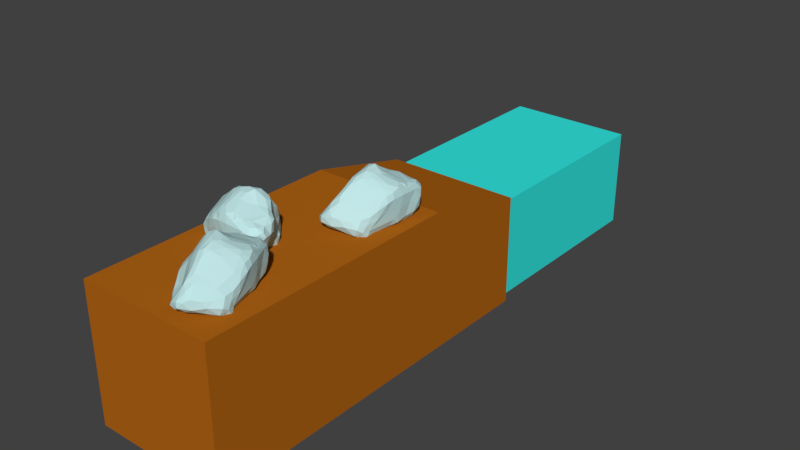 # Source: erojonezmodel.blend  (saved by Blender 2.79.0; exported with 4.5.12 LTS)
import bpy
from mathutils import Matrix  # noqa: F401  (used for matrix-valued properties, if any)

bpy.ops.wm.read_factory_settings(use_empty=True)
scene = bpy.context.scene
scene.name = 'Scene'

# ---- collections
col_collection_1 = bpy.data.collections.new('Collection 1'); scene.collection.children.link(col_collection_1)

# ---- images (referenced by path relative to the original .blend; pixels are not part of the script)
import os
ASSET_DIR = os.environ.get("B2B_ASSET_DIR", "")  # directory of the original .blend (textures are referenced by path, not embedded)
HERE = os.path.dirname(os.path.abspath(__file__))  # packed textures are extracted next to this script under _unpacked/

def load_image(name, relpath, width, height, colorspace="sRGB"):
    """Load a texture the original file referenced (path relative to the .blend, or extracted next to this script)."""
    p = next((c for c in (os.path.join(HERE, relpath), os.path.join(ASSET_DIR, relpath)) if relpath and os.path.exists(c)), "")
    if p:
        img = bpy.data.images.load(p, check_existing=True)
        img.name = name
    else:  # same state as the original file: an image datablock whose file is absent (Cycles renders it pink)
        img = bpy.data.images.new(name, width, height)
        img.source = "FILE"
        img.filepath = "//" + (relpath or name)
    img.colorspace_settings.name = colorspace
    return img
img_untitled = load_image('Untitled', '', 1024, 1024, 'sRGB')

# ---- materials (node trees are filled in below, after node groups)
mat_material_001 = bpy.data.materials.new('Material.001')
mat_material_001.alpha_threshold = 0.0
mat_material_001.diffuse_color = (0.03409, 0.8, 0.7545, 1.0)
mat_material_001.roughness = 0.5
mat_material_001.line_color = (0.0, 0.0, 0.0, 1.0)
mat_material_003 = bpy.data.materials.new('Material.003')
mat_material_003.alpha_threshold = 0.0
mat_material_003.roughness = 0.5
mat_material_002 = bpy.data.materials.new('Material.002')
mat_material_002.alpha_threshold = 0.0
mat_material_002.roughness = 0.5

# ---- material node trees
mat_material_001.use_nodes = True; mat_material_001.node_tree.nodes.clear()
_N = mat_material_001.node_tree.nodes; _L = mat_material_001.node_tree.links
n0 = _N.new('ShaderNodeOutputMaterial'); n0.name = 'Material Output'; n0.location = (300, 300)
n1 = _N.new('ShaderNodeBsdfDiffuse'); n1.name = 'Diffuse BSDF'; n1.location = (10, 300)
n1.inputs[0].default_value = (0.03409, 0.8, 0.7545, 1.0)
n2 = _N.new('ShaderNodeTexImage'); n2.name = 'Image Texture'; n2.location = (52, 593)
n2.width = 140
n2.image = img_untitled
_L.new(n1.outputs[0], n0.inputs[0])
n0.is_active_output = True
mat_material_003.use_nodes = True; mat_material_003.node_tree.nodes.clear()
_N = mat_material_003.node_tree.nodes; _L = mat_material_003.node_tree.links
n0 = _N.new('ShaderNodeOutputMaterial'); n0.name = 'Material Output'; n0.location = (300, 300)
n1 = _N.new('ShaderNodeBsdfDiffuse'); n1.name = 'Diffuse BSDF'; n1.location = (10, 300)
n1.inputs[0].default_value = (0.4336, 0.128, 0.007995, 1.0)
_L.new(n1.outputs[0], n0.inputs[0])
n0.is_active_output = True
mat_material_002.use_nodes = True; mat_material_002.node_tree.nodes.clear()
_N = mat_material_002.node_tree.nodes; _L = mat_material_002.node_tree.links
n0 = _N.new('ShaderNodeOutputMaterial'); n0.name = 'Material Output'; n0.location = (300, 300)
n1 = _N.new('ShaderNodeBsdfDiffuse'); n1.name = 'Diffuse BSDF'; n1.location = (10, 300)
n1.inputs[0].default_value = (0.5319, 0.7908, 0.8, 1.0)
_L.new(n1.outputs[0], n0.inputs[0])
n0.is_active_output = True

# ---- world
world_world = bpy.data.worlds.new('World'); scene.world = world_world
world_world.color = (0.05088, 0.05088, 0.05088)
world_world.use_sun_shadow = False
world_world.sun_shadow_jitter_overblur = 0.0
world_world.cycles.sampling_method = 'MANUAL'

# ---- meshes
me_cube_002 = bpy.data.meshes.new('Cube.002')
me_cube_002.from_pydata([(-1.0, -1.0, -1.0), (-1.0, -1.0, 1.0), (-1.0, 1.0, -1.0), (-1.0, 1.0, 1.0), (1.0, -1.0, -1.0), (1.0, -1.0, 1.0), (1.0, 1.0, -1.0), (1.0, 1.0, 1.0)], [], [(0, 1, 3, 2), (2, 3, 7, 6), (6, 7, 5, 4), (4, 5, 1, 0), (2, 6, 4, 0), (7, 3, 1, 5)])
_uv = me_cube_002.uv_layers.new(name='UVMap')
_uv.uv.foreach_set('vector', [0.6667, 0.3333, 0.3333, 0.3333, 0.3333, 3.974e-08, 0.6667, 0.0, 0.3333, 0.6667, 3.974e-08, 0.6667, 0.0, 0.3333, 0.3333, 0.3333, 0.3333, 0.3333, 1.291e-07, 0.3333, 0.0, 8.941e-08, 0.3333, 0.0, 0.3333, 0.6667, 0.3333, 0.3333, 0.6667, 0.3333, 0.6667, 0.6667, 1.0, 0.3333, 0.6667, 0.3333, 0.6667, 2.98e-08, 1.0, 0.0, 0.3333, 0.6667, 0.3333, 1.0, 4.967e-08, 1.0, 0.0, 0.6667])
me_cube_002.materials.append(mat_material_001)
me_cube_002.use_remesh_preserve_volume = False
me_cube_002.use_remesh_preserve_attributes = False
me_cube_002.use_mirror_vertex_groups = False
me_cube_002.update()
me_cube_001 = bpy.data.meshes.new('Cube.001')
me_cube_001.from_pydata([(1.0, 1.0, -1.0), (1.0, -1.0, -1.0), (-1.0, -1.0, -1.0), (-1.0, 1.0, -1.0), (1.0, 1.0, 1.0), (1.0, -1.0, 1.0), (-1.0, -1.0, 1.0), (-1.0, 1.0, 1.0), (1.0, 1.839, -1.0), (-1.0, 1.839, -1.0), (1.0, 1.839, 0.6132), (-1.0, 1.839, 0.6132)], [], [(0, 1, 2, 3), (4, 7, 6, 5), (0, 4, 5, 1), (1, 5, 6, 2), (2, 6, 7, 3), (4, 0, 8, 10), (10, 8, 9, 11), (7, 4, 10, 11), (3, 7, 11, 9), (0, 3, 9, 8)])
me_cube_001.materials.append(mat_material_003)
me_cube_001.use_remesh_preserve_volume = False
me_cube_001.use_remesh_preserve_attributes = False
me_cube_001.use_mirror_vertex_groups = False
me_cube_001.update()
me_icosphere = bpy.data.meshes.new('Icosphere')
me_icosphere.from_pydata([(-0.05287, -0.08015, -0.3331), (-0.2794, -0.7254, -0.3736), (-0.3271, 0.9643, -0.4464), (0.7804, 0.6079, -0.3891), (0.2907, -0.6605, 0.4353), (0.5895, 0.6721, 0.797), (0.8779, 0.6019, 0.6523), (1.379, -0.1566, 0.2483), (0.8203, 0.01556, -0.3021), (1.169, -0.2428, -0.1079), (0.6377, 0.8357, -0.09776), (0.7421, 0.7298, -0.2956), (0.2244, 0.6213, 0.8802), (0.7114, 0.6606, 0.2634), (0.4903, -0.5282, 0.6436), (1.15, 0.05574, 0.6288), (1.474, 0.2979, 0.3242), (0.7863, -0.4534, 0.4964), (1.307, 0.3084, 0.5417), (0.8923, -0.3379, -0.1456), (0.6404, -0.4515, -0.2206), (-0.8627, -0.4201, 0.1255), (-0.5322, -0.2586, 0.4914), (0.0481, 0.1324, 1.014), (-0.5437, 0.915, -0.3104), (-0.01186, -0.5666, 0.5151), (0.02327, 0.9246, 0.3541), (0.4263, -0.3497, 0.794), (-1.021, -0.1018, -0.1827), (1.016, -0.1294, 0.656), (-0.06873, -0.5924, -0.3073), (0.4321, -0.01454, 0.9083), (-0.05454, -0.2282, 0.7817), (-0.4163, 0.8072, -0.435), (-0.7311, -0.2067, -0.2758), (1.245, 0.4995, 0.531), (0.2101, 0.04899, 0.984), (1.339, -0.04875, -0.1748), (-0.5293, 0.6875, -0.03376), (1.485, 0.1047, 0.4261), (-0.8803, 0.04529, 0.3956), (0.6591, 0.7186, 0.05223), (0.6525, 0.453, -0.3961), (1.201, 0.3154, -0.1489), (-0.5641, 0.5289, 0.04691), (0.2501, 0.0397, -0.3395), (-0.1776, 1.042, -0.3363), (-1.136, 0.08848, -0.1341), (-1.121, 0.2756, -0.09754), (-0.7455, 0.6904, -0.3081), (-0.5729, 0.1021, 0.6417), (-0.8431, 0.4125, -0.2848), (-0.3757, 0.02919, 0.8047), (-0.2594, 0.4738, 0.6509), (0.8153, 0.6061, -0.009281), (0.1645, 0.8968, -0.4419), (0.4175, 0.796, 0.2139), (0.4055, 0.6803, 0.8488), (0.2835, 0.5294, 1.001), (-0.6238, 0.4267, -0.3413), (0.7495, -0.2479, 0.7566), (0.3432, 0.7496, 0.697), (-0.09221, 1.008, 0.2277), (-0.4057, 0.505, 0.3727), (0.506, 0.7372, -0.395), (0.002024, 0.3794, -0.3973), (1.025, 0.5999, 0.371), (1.27, -0.223, 0.09004), (1.352, -0.1332, -0.04138), (0.06723, 0.7321, 0.6344), (-0.01655, 1.031, -0.127), (0.414, 0.7687, 0.5451), (1.155, -0.1665, -0.2427), (-1.166, 0.004525, 0.09491), (-0.4364, -0.6596, -0.3178), (0.6072, 0.08287, 0.8568), (0.2145, 0.6505, -0.4621), (-0.6121, -0.5954, 0.09854), (-1.007, 0.1889, -0.2171), (-0.5976, 0.796, -0.1864), (0.9451, -0.3258, 0.589), (-0.355, -0.2334, -0.3094), (1.41, -0.01148, -0.03915), (0.384, 0.3626, 1.06), (0.2625, 0.893, 0.4607), (0.01473, -0.6992, 0.3111), (-0.003303, 0.5744, 0.7657), (-0.6266, 0.8118, -0.3534), (-0.2979, 1.042, -0.1329), (-0.1802, -0.4833, -0.3596), (-0.1991, 0.3949, 0.7943), (-0.2224, 1.035, 0.05794), (0.7871, 0.692, -0.171), (-0.2581, 0.239, 0.8606), (-1.125, -0.1367, 0.09552), (0.5837, 0.8347, -0.2533), (-0.7725, -0.4168, -0.2086), (0.3885, 0.9136, -0.2089), (-1.012, -0.2693, 0.1773), (-0.6729, -0.04855, 0.5765), (1.32, 0.4479, 0.3125), (0.6738, -0.4265, 0.7077), (1.456, -0.01378, 0.2296), (0.168, 0.2849, 1.045), (0.6461, -0.313, -0.3018), (1.174, 0.05131, -0.2725), (1.45, 0.2468, 0.4614), (1.009, -0.02899, -0.2973), (-0.2637, -0.7188, 0.003154), (0.2952, -0.4389, 0.7303), (-0.9982, -0.1217, 0.298), (-0.1982, -0.6964, -0.1716), (-0.7723, -0.1689, 0.4541), (0.6012, 0.6901, 0.6287), (0.01551, 0.7976, 0.5059), (0.004035, -0.6953, 0.06681), (0.4583, 0.8384, -0.0005101), (0.829, -0.2637, -0.2997), (0.7321, 0.3215, 0.8012), (1.329, 0.3611, 0.1286), (1.459, 0.1583, 0.1879), (-0.07888, -0.4172, -0.3422), (0.2969, -0.5671, 0.594), (-0.777, -0.5362, -0.03812), (0.5753, 0.5434, 0.8815), (0.4183, -0.3452, -0.3036), (-0.4867, -0.5145, 0.2919), (-0.1502, -0.02511, 0.9053), (-0.1652, -0.6991, 0.1975), (1.223, -0.2108, 0.4717), (-0.7687, 0.6273, -0.2141), (-0.1889, 0.1233, 0.9311), (-0.5462, 0.09166, -0.3148), (0.1514, -0.1384, 0.8959), (-0.6434, 0.1755, 0.5029), (0.6469, 0.262, -0.3557), (-0.536, -0.7389, -0.07742), (1.048, 0.3925, -0.1534), (0.3889, 0.1804, 1.007), (1.37, 0.1852, -0.02186), (-0.283, 0.9218, 0.1563), (0.2877, -0.6208, 0.2121), (0.4921, -0.5276, -0.07938), (-0.607, -0.4477, -0.3217), (0.8243, 0.5319, 0.753), (1.374, 0.1167, 0.5552), (1.311, 0.1115, -0.2035), (1.202, 0.5428, 0.3153), (0.8376, 0.4567, -0.2762), (0.928, -0.2427, 0.6738), (-0.3963, -0.6809, 0.1467), (0.8558, 0.2894, -0.2864), (0.7013, -0.4757, 0.1446), (-0.5709, -0.657, -0.2579), (0.1242, -0.6366, 0.4706), (1.303, -0.0423, 0.5547), (1.424, -0.07845, 0.4204), (-0.2184, 0.6595, 0.4744), (1.089, 0.2418, -0.2382), (0.1635, 0.9621, 0.1413), (1.102, 0.5953, 0.5741), (0.4874, -0.5803, 0.4776), (0.1252, 0.9887, -0.2215), (-0.9473, 0.4187, -0.1235), (0.4155, -0.461, -0.2651), (-0.73, 0.3663, 0.07492), (-0.3981, -0.7533, -0.1631), (-1.027, -0.2902, -0.06621), (-1.135, 0.2052, 0.01256), (1.029, -0.31, 0.2288), (-0.09574, 0.8755, -0.4631), (-0.9431, 0.02224, -0.2374), (-1.181, -0.02192, -0.04228), (1.072, 0.485, 0.674)], [], [(148, 3, 11), (152, 142, 20), (161, 4, 141), (161, 141, 152), (161, 122, 4), (6, 13, 113), (139, 82, 146), (166, 108, 136), (96, 28, 34), (143, 81, 74), (142, 111, 30), (166, 1, 111), (81, 143, 34), (142, 152, 141), (154, 4, 122), (115, 4, 85), (34, 143, 96), (111, 115, 108), (150, 128, 126), (89, 81, 121), (89, 74, 81), (164, 142, 30), (60, 36, 27), (89, 1, 74), (141, 115, 111), (164, 20, 142), (131, 93, 52), (4, 115, 141), (153, 143, 74), (50, 99, 52), (150, 136, 108), (77, 123, 136), (166, 111, 108), (141, 111, 142), (65, 81, 132), (59, 65, 132), (59, 33, 65), (132, 81, 34), (153, 96, 143), (170, 2, 46), (96, 153, 123), (79, 140, 88), (172, 47, 171), (163, 165, 130), (26, 114, 84), (168, 40, 165), (94, 98, 110), (128, 108, 115), (168, 47, 172), (35, 100, 147), (70, 62, 159), (122, 14, 109), (100, 35, 18), (32, 25, 109), (55, 46, 162), (87, 49, 24), (39, 155, 156), (44, 165, 134), (158, 105, 107), (129, 156, 155), (54, 43, 137), (19, 152, 20), (133, 32, 109), (103, 93, 23), (159, 116, 70), (64, 95, 11), (127, 22, 32), (23, 127, 133), (171, 34, 28), (40, 73, 110), (66, 6, 160), (39, 145, 155), (98, 126, 112), (130, 49, 51), (65, 76, 45), (68, 82, 7), (113, 56, 71), (83, 138, 118), (113, 5, 6), (51, 33, 59), (124, 144, 5), (117, 72, 19), (128, 150, 108), (54, 92, 10), (144, 124, 118), (63, 44, 134), (30, 1, 89), (140, 38, 44), (113, 57, 5), (72, 107, 105), (117, 104, 8), (50, 93, 134), (64, 55, 97), (125, 45, 8), (0, 121, 81), (53, 134, 90), (75, 138, 31), (14, 122, 161), (0, 81, 65), (134, 40, 50), (119, 16, 120), (135, 76, 42), (124, 83, 118), (70, 162, 46), (38, 130, 44), (98, 21, 126), (72, 146, 37), (144, 6, 5), (127, 131, 52), (79, 49, 130), (109, 14, 27), (116, 159, 56), (66, 160, 147), (99, 112, 22), (170, 76, 33), (148, 151, 42), (29, 75, 60), (28, 172, 171), (148, 42, 3), (155, 80, 129), (67, 7, 129), (56, 13, 41), (61, 69, 12), (11, 92, 148), (6, 173, 160), (102, 39, 156), (45, 0, 65), (31, 36, 60), (69, 61, 84), (57, 12, 58), (10, 41, 54), (101, 27, 14), (57, 58, 124), (22, 112, 126), (64, 42, 76), (91, 88, 140), (64, 11, 3), (136, 123, 153), (101, 14, 17), (101, 60, 27), (33, 2, 170), (18, 145, 106), (94, 167, 98), (94, 73, 172), (113, 71, 61), (39, 120, 16), (171, 132, 34), (88, 91, 70), (24, 33, 87), (113, 61, 57), (18, 173, 15), (157, 62, 140), (18, 106, 16), (158, 146, 105), (165, 48, 168), (68, 9, 37), (24, 2, 33), (39, 106, 145), (30, 89, 121), (57, 124, 5), (29, 149, 80), (98, 112, 110), (171, 78, 59), (66, 54, 13), (102, 120, 39), (122, 25, 154), (163, 78, 48), (38, 79, 130), (53, 157, 63), (58, 103, 83), (124, 58, 83), (29, 155, 15), (75, 118, 138), (146, 43, 139), (62, 157, 114), (21, 123, 77), (170, 55, 76), (123, 21, 167), (157, 53, 86), (40, 110, 112), (163, 130, 51), (25, 128, 85), (102, 7, 82), (74, 166, 153), (158, 43, 146), (19, 169, 152), (138, 103, 36), (48, 78, 47), (104, 19, 20), (40, 112, 99), (18, 35, 173), (62, 70, 91), (40, 134, 165), (9, 72, 37), (64, 76, 55), (61, 12, 57), (32, 22, 25), (77, 150, 126), (99, 50, 40), (137, 151, 148), (71, 56, 84), (100, 18, 16), (87, 51, 49), (133, 127, 32), (107, 117, 8), (68, 67, 9), (116, 10, 97), (22, 126, 25), (106, 39, 16), (18, 15, 145), (159, 84, 56), (73, 94, 110), (119, 120, 139), (93, 90, 134), (80, 149, 60), (93, 50, 52), (100, 119, 147), (92, 54, 148), (35, 160, 173), (14, 161, 17), (41, 13, 54), (173, 29, 15), (25, 85, 154), (138, 83, 103), (164, 125, 104), (128, 115, 85), (151, 107, 8), (165, 44, 130), (168, 172, 73), (151, 158, 107), (17, 169, 129), (6, 144, 173), (58, 12, 86), (158, 151, 137), (95, 10, 11), (55, 170, 46), (167, 96, 123), (4, 154, 85), (25, 126, 128), (95, 64, 97), (97, 55, 162), (82, 37, 146), (148, 54, 137), (136, 153, 166), (47, 78, 171), (169, 19, 67), (155, 145, 15), (103, 58, 93), (76, 65, 33), (68, 37, 82), (44, 157, 140), (61, 71, 84), (119, 139, 43), (151, 135, 42), (58, 90, 93), (104, 117, 19), (88, 70, 46), (24, 79, 88), (64, 3, 42), (173, 118, 29), (125, 121, 0), (70, 116, 97), (17, 129, 80), (102, 156, 7), (87, 33, 51), (157, 69, 114), (167, 172, 28), (17, 161, 152), (72, 105, 146), (125, 30, 121), (69, 86, 12), (119, 100, 16), (35, 147, 160), (151, 8, 135), (133, 109, 27), (67, 68, 7), (118, 173, 144), (119, 43, 147), (43, 158, 137), (53, 90, 86), (74, 1, 166), (77, 136, 150), (72, 9, 19), (40, 168, 73), (60, 149, 29), (30, 111, 1), (79, 24, 49), (56, 113, 13), (94, 172, 167), (6, 66, 13), (157, 86, 69), (21, 77, 126), (75, 29, 118), (157, 44, 63), (117, 107, 72), (10, 95, 97), (156, 129, 7), (116, 56, 41), (135, 45, 76), (168, 48, 47), (38, 140, 79), (45, 135, 8), (104, 125, 8), (51, 59, 78), (58, 86, 90), (82, 139, 120), (70, 97, 162), (120, 102, 82), (10, 116, 41), (127, 99, 22), (138, 36, 31), (122, 109, 25), (26, 159, 62), (165, 163, 48), (134, 53, 63), (92, 11, 10), (24, 46, 2), (98, 167, 21), (140, 62, 91), (54, 147, 43), (114, 69, 84), (24, 88, 46), (17, 152, 169), (171, 59, 132), (23, 131, 127), (127, 52, 99), (96, 167, 28), (67, 129, 169), (19, 9, 67), (164, 104, 20), (31, 60, 75), (114, 26, 62), (147, 54, 66), (30, 125, 164), (23, 36, 103), (80, 101, 17), (163, 51, 78), (84, 159, 26), (29, 80, 155), (125, 0, 45), (23, 133, 36), (133, 27, 36), (80, 60, 101), (23, 93, 131)])
me_icosphere.materials.append(mat_material_002)
me_icosphere.use_remesh_preserve_volume = False
me_icosphere.use_remesh_preserve_attributes = False
me_icosphere.use_mirror_vertex_groups = False
me_icosphere.update()
me_icosphere_001 = bpy.data.meshes.new('Icosphere.001')
me_icosphere_001.from_pydata([(-0.05287, -0.08015, -0.3331), (-0.2794, -0.7254, -0.3736), (-0.3271, 0.9643, -0.4464), (0.7804, 0.6079, -0.3891), (0.2907, -0.6605, 0.4353), (0.5895, 0.6721, 0.797), (0.8779, 0.6019, 0.6523), (1.379, -0.1566, 0.2483), (0.8203, 0.01556, -0.3021), (1.169, -0.2428, -0.1079), (0.6377, 0.8357, -0.09776), (0.7421, 0.7298, -0.2956), (0.2244, 0.6213, 0.8802), (0.7114, 0.6606, 0.2634), (0.4903, -0.5282, 0.6436), (1.15, 0.05574, 0.6288), (1.474, 0.2979, 0.3242), (0.7863, -0.4534, 0.4964), (1.307, 0.3084, 0.5417), (0.8923, -0.3379, -0.1456), (0.6404, -0.4515, -0.2206), (-0.8627, -0.4201, 0.1255), (-0.5322, -0.2586, 0.4914), (0.0481, 0.1324, 1.014), (-0.5437, 0.915, -0.3104), (-0.01186, -0.5666, 0.5151), (0.02327, 0.9246, 0.3541), (0.4263, -0.3497, 0.794), (-1.021, -0.1018, -0.1827), (1.016, -0.1294, 0.656), (-0.06873, -0.5924, -0.3073), (0.4321, -0.01454, 0.9083), (-0.05454, -0.2282, 0.7817), (-0.4163, 0.8072, -0.435), (-0.7311, -0.2067, -0.2758), (1.245, 0.4995, 0.531), (0.2101, 0.04899, 0.984), (1.339, -0.04875, -0.1748), (-0.5293, 0.6875, -0.03376), (1.485, 0.1047, 0.4261), (-0.8803, 0.04529, 0.3956), (0.6591, 0.7186, 0.05223), (0.6525, 0.453, -0.3961), (1.201, 0.3154, -0.1489), (-0.5641, 0.5289, 0.04691), (0.2501, 0.0397, -0.3395), (-0.1776, 1.042, -0.3363), (-1.136, 0.08848, -0.1341), (-1.121, 0.2756, -0.09754), (-0.7455, 0.6904, -0.3081), (-0.5729, 0.1021, 0.6417), (-0.8431, 0.4125, -0.2848), (-0.3757, 0.02919, 0.8047), (-0.2594, 0.4738, 0.6509), (0.8153, 0.6061, -0.009281), (0.1645, 0.8968, -0.4419), (0.4175, 0.796, 0.2139), (0.4055, 0.6803, 0.8488), (0.2835, 0.5294, 1.001), (-0.6238, 0.4267, -0.3413), (0.7495, -0.2479, 0.7566), (0.3432, 0.7496, 0.697), (-0.09221, 1.008, 0.2277), (-0.4057, 0.505, 0.3727), (0.506, 0.7372, -0.395), (0.002024, 0.3794, -0.3973), (1.025, 0.5999, 0.371), (1.27, -0.223, 0.09004), (1.352, -0.1332, -0.04138), (0.06723, 0.7321, 0.6344), (-0.01655, 1.031, -0.127), (0.414, 0.7687, 0.5451), (1.155, -0.1665, -0.2427), (-1.166, 0.004525, 0.09491), (-0.4364, -0.6596, -0.3178), (0.6072, 0.08287, 0.8568), (0.2145, 0.6505, -0.4621), (-0.6121, -0.5954, 0.09854), (-1.007, 0.1889, -0.2171), (-0.5976, 0.796, -0.1864), (0.9451, -0.3258, 0.589), (-0.355, -0.2334, -0.3094), (1.41, -0.01148, -0.03915), (0.384, 0.3626, 1.06), (0.2625, 0.893, 0.4607), (0.01473, -0.6992, 0.3111), (-0.003303, 0.5744, 0.7657), (-0.6266, 0.8118, -0.3534), (-0.2979, 1.042, -0.1329), (-0.1802, -0.4833, -0.3596), (-0.1991, 0.3949, 0.7943), (-0.2224, 1.035, 0.05794), (0.7871, 0.692, -0.171), (-0.2581, 0.239, 0.8606), (-1.125, -0.1367, 0.09552), (0.5837, 0.8347, -0.2533), (-0.7725, -0.4168, -0.2086), (0.3885, 0.9136, -0.2089), (-1.012, -0.2693, 0.1773), (-0.6729, -0.04855, 0.5765), (1.32, 0.4479, 0.3125), (0.6738, -0.4265, 0.7077), (1.456, -0.01378, 0.2296), (0.168, 0.2849, 1.045), (0.6461, -0.313, -0.3018), (1.174, 0.05131, -0.2725), (1.45, 0.2468, 0.4614), (1.009, -0.02899, -0.2973), (-0.2637, -0.7188, 0.003154), (0.2952, -0.4389, 0.7303), (-0.9982, -0.1217, 0.298), (-0.1982, -0.6964, -0.1716), (-0.7723, -0.1689, 0.4541), (0.6012, 0.6901, 0.6287), (0.01551, 0.7976, 0.5059), (0.004035, -0.6953, 0.06681), (0.4583, 0.8384, -0.0005101), (0.829, -0.2637, -0.2997), (0.7321, 0.3215, 0.8012), (1.329, 0.3611, 0.1286), (1.459, 0.1583, 0.1879), (-0.07888, -0.4172, -0.3422), (0.2969, -0.5671, 0.594), (-0.777, -0.5362, -0.03812), (0.5753, 0.5434, 0.8815), (0.4183, -0.3452, -0.3036), (-0.4867, -0.5145, 0.2919), (-0.1502, -0.02511, 0.9053), (-0.1652, -0.6991, 0.1975), (1.223, -0.2108, 0.4717), (-0.7687, 0.6273, -0.2141), (-0.1889, 0.1233, 0.9311), (-0.5462, 0.09166, -0.3148), (0.1514, -0.1384, 0.8959), (-0.6434, 0.1755, 0.5029), (0.6469, 0.262, -0.3557), (-0.536, -0.7389, -0.07742), (1.048, 0.3925, -0.1534), (0.3889, 0.1804, 1.007), (1.37, 0.1852, -0.02186), (-0.283, 0.9218, 0.1563), (0.2877, -0.6208, 0.2121), (0.4921, -0.5276, -0.07938), (-0.607, -0.4477, -0.3217), (0.8243, 0.5319, 0.753), (1.374, 0.1167, 0.5552), (1.311, 0.1115, -0.2035), (1.202, 0.5428, 0.3153), (0.8376, 0.4567, -0.2762), (0.928, -0.2427, 0.6738), (-0.3963, -0.6809, 0.1467), (0.8558, 0.2894, -0.2864), (0.7013, -0.4757, 0.1446), (-0.5709, -0.657, -0.2579), (0.1242, -0.6366, 0.4706), (1.303, -0.0423, 0.5547), (1.424, -0.07845, 0.4204), (-0.2184, 0.6595, 0.4744), (1.089, 0.2418, -0.2382), (0.1635, 0.9621, 0.1413), (1.102, 0.5953, 0.5741), (0.4874, -0.5803, 0.4776), (0.1252, 0.9887, -0.2215), (-0.9473, 0.4187, -0.1235), (0.4155, -0.461, -0.2651), (-0.73, 0.3663, 0.07492), (-0.3981, -0.7533, -0.1631), (-1.027, -0.2902, -0.06621), (-1.135, 0.2052, 0.01256), (1.029, -0.31, 0.2288), (-0.09574, 0.8755, -0.4631), (-0.9431, 0.02224, -0.2374), (-1.181, -0.02192, -0.04228), (1.072, 0.485, 0.674)], [], [(148, 3, 11), (152, 142, 20), (161, 4, 141), (161, 141, 152), (161, 122, 4), (6, 13, 113), (139, 82, 146), (166, 108, 136), (96, 28, 34), (143, 81, 74), (142, 111, 30), (166, 1, 111), (81, 143, 34), (142, 152, 141), (154, 4, 122), (115, 4, 85), (34, 143, 96), (111, 115, 108), (150, 128, 126), (89, 81, 121), (89, 74, 81), (164, 142, 30), (60, 36, 27), (89, 1, 74), (141, 115, 111), (164, 20, 142), (131, 93, 52), (4, 115, 141), (153, 143, 74), (50, 99, 52), (150, 136, 108), (77, 123, 136), (166, 111, 108), (141, 111, 142), (65, 81, 132), (59, 65, 132), (59, 33, 65), (132, 81, 34), (153, 96, 143), (170, 2, 46), (96, 153, 123), (79, 140, 88), (172, 47, 171), (163, 165, 130), (26, 114, 84), (168, 40, 165), (94, 98, 110), (128, 108, 115), (168, 47, 172), (35, 100, 147), (70, 62, 159), (122, 14, 109), (100, 35, 18), (32, 25, 109), (55, 46, 162), (87, 49, 24), (39, 155, 156), (44, 165, 134), (158, 105, 107), (129, 156, 155), (54, 43, 137), (19, 152, 20), (133, 32, 109), (103, 93, 23), (159, 116, 70), (64, 95, 11), (127, 22, 32), (23, 127, 133), (171, 34, 28), (40, 73, 110), (66, 6, 160), (39, 145, 155), (98, 126, 112), (130, 49, 51), (65, 76, 45), (68, 82, 7), (113, 56, 71), (83, 138, 118), (113, 5, 6), (51, 33, 59), (124, 144, 5), (117, 72, 19), (128, 150, 108), (54, 92, 10), (144, 124, 118), (63, 44, 134), (30, 1, 89), (140, 38, 44), (113, 57, 5), (72, 107, 105), (117, 104, 8), (50, 93, 134), (64, 55, 97), (125, 45, 8), (0, 121, 81), (53, 134, 90), (75, 138, 31), (14, 122, 161), (0, 81, 65), (134, 40, 50), (119, 16, 120), (135, 76, 42), (124, 83, 118), (70, 162, 46), (38, 130, 44), (98, 21, 126), (72, 146, 37), (144, 6, 5), (127, 131, 52), (79, 49, 130), (109, 14, 27), (116, 159, 56), (66, 160, 147), (99, 112, 22), (170, 76, 33), (148, 151, 42), (29, 75, 60), (28, 172, 171), (148, 42, 3), (155, 80, 129), (67, 7, 129), (56, 13, 41), (61, 69, 12), (11, 92, 148), (6, 173, 160), (102, 39, 156), (45, 0, 65), (31, 36, 60), (69, 61, 84), (57, 12, 58), (10, 41, 54), (101, 27, 14), (57, 58, 124), (22, 112, 126), (64, 42, 76), (91, 88, 140), (64, 11, 3), (136, 123, 153), (101, 14, 17), (101, 60, 27), (33, 2, 170), (18, 145, 106), (94, 167, 98), (94, 73, 172), (113, 71, 61), (39, 120, 16), (171, 132, 34), (88, 91, 70), (24, 33, 87), (113, 61, 57), (18, 173, 15), (157, 62, 140), (18, 106, 16), (158, 146, 105), (165, 48, 168), (68, 9, 37), (24, 2, 33), (39, 106, 145), (30, 89, 121), (57, 124, 5), (29, 149, 80), (98, 112, 110), (171, 78, 59), (66, 54, 13), (102, 120, 39), (122, 25, 154), (163, 78, 48), (38, 79, 130), (53, 157, 63), (58, 103, 83), (124, 58, 83), (29, 155, 15), (75, 118, 138), (146, 43, 139), (62, 157, 114), (21, 123, 77), (170, 55, 76), (123, 21, 167), (157, 53, 86), (40, 110, 112), (163, 130, 51), (25, 128, 85), (102, 7, 82), (74, 166, 153), (158, 43, 146), (19, 169, 152), (138, 103, 36), (48, 78, 47), (104, 19, 20), (40, 112, 99), (18, 35, 173), (62, 70, 91), (40, 134, 165), (9, 72, 37), (64, 76, 55), (61, 12, 57), (32, 22, 25), (77, 150, 126), (99, 50, 40), (137, 151, 148), (71, 56, 84), (100, 18, 16), (87, 51, 49), (133, 127, 32), (107, 117, 8), (68, 67, 9), (116, 10, 97), (22, 126, 25), (106, 39, 16), (18, 15, 145), (159, 84, 56), (73, 94, 110), (119, 120, 139), (93, 90, 134), (80, 149, 60), (93, 50, 52), (100, 119, 147), (92, 54, 148), (35, 160, 173), (14, 161, 17), (41, 13, 54), (173, 29, 15), (25, 85, 154), (138, 83, 103), (164, 125, 104), (128, 115, 85), (151, 107, 8), (165, 44, 130), (168, 172, 73), (151, 158, 107), (17, 169, 129), (6, 144, 173), (58, 12, 86), (158, 151, 137), (95, 10, 11), (55, 170, 46), (167, 96, 123), (4, 154, 85), (25, 126, 128), (95, 64, 97), (97, 55, 162), (82, 37, 146), (148, 54, 137), (136, 153, 166), (47, 78, 171), (169, 19, 67), (155, 145, 15), (103, 58, 93), (76, 65, 33), (68, 37, 82), (44, 157, 140), (61, 71, 84), (119, 139, 43), (151, 135, 42), (58, 90, 93), (104, 117, 19), (88, 70, 46), (24, 79, 88), (64, 3, 42), (173, 118, 29), (125, 121, 0), (70, 116, 97), (17, 129, 80), (102, 156, 7), (87, 33, 51), (157, 69, 114), (167, 172, 28), (17, 161, 152), (72, 105, 146), (125, 30, 121), (69, 86, 12), (119, 100, 16), (35, 147, 160), (151, 8, 135), (133, 109, 27), (67, 68, 7), (118, 173, 144), (119, 43, 147), (43, 158, 137), (53, 90, 86), (74, 1, 166), (77, 136, 150), (72, 9, 19), (40, 168, 73), (60, 149, 29), (30, 111, 1), (79, 24, 49), (56, 113, 13), (94, 172, 167), (6, 66, 13), (157, 86, 69), (21, 77, 126), (75, 29, 118), (157, 44, 63), (117, 107, 72), (10, 95, 97), (156, 129, 7), (116, 56, 41), (135, 45, 76), (168, 48, 47), (38, 140, 79), (45, 135, 8), (104, 125, 8), (51, 59, 78), (58, 86, 90), (82, 139, 120), (70, 97, 162), (120, 102, 82), (10, 116, 41), (127, 99, 22), (138, 36, 31), (122, 109, 25), (26, 159, 62), (165, 163, 48), (134, 53, 63), (92, 11, 10), (24, 46, 2), (98, 167, 21), (140, 62, 91), (54, 147, 43), (114, 69, 84), (24, 88, 46), (17, 152, 169), (171, 59, 132), (23, 131, 127), (127, 52, 99), (96, 167, 28), (67, 129, 169), (19, 9, 67), (164, 104, 20), (31, 60, 75), (114, 26, 62), (147, 54, 66), (30, 125, 164), (23, 36, 103), (80, 101, 17), (163, 51, 78), (84, 159, 26), (29, 80, 155), (125, 0, 45), (23, 133, 36), (133, 27, 36), (80, 60, 101), (23, 93, 131)])
me_icosphere_001.materials.append(mat_material_002)
me_icosphere_001.use_remesh_preserve_volume = False
me_icosphere_001.use_remesh_preserve_attributes = False
me_icosphere_001.use_mirror_vertex_groups = False
me_icosphere_001.update()
me_icosphere_002 = bpy.data.meshes.new('Icosphere.002')
me_icosphere_002.from_pydata([(-0.05287, -0.08015, -0.3331), (-0.2794, -0.7254, -0.3736), (-0.3271, 0.9643, -0.4464), (0.7804, 0.6079, -0.3891), (0.2907, -0.6605, 0.4353), (0.5895, 0.6721, 0.797), (0.8779, 0.6019, 0.6523), (1.379, -0.1566, 0.2483), (0.8203, 0.01556, -0.3021), (1.169, -0.2428, -0.1079), (0.6377, 0.8357, -0.09776), (0.7421, 0.7298, -0.2956), (0.2244, 0.6213, 0.8802), (0.7114, 0.6606, 0.2634), (0.4903, -0.5282, 0.6436), (1.15, 0.05574, 0.6288), (1.474, 0.2979, 0.3242), (0.7863, -0.4534, 0.4964), (1.307, 0.3084, 0.5417), (0.8923, -0.3379, -0.1456), (0.6404, -0.4515, -0.2206), (-0.8627, -0.4201, 0.1255), (-0.5322, -0.2586, 0.4914), (0.0481, 0.1324, 1.014), (-0.5437, 0.915, -0.3104), (-0.01186, -0.5666, 0.5151), (0.02327, 0.9246, 0.3541), (0.4263, -0.3497, 0.794), (-1.021, -0.1018, -0.1827), (1.016, -0.1294, 0.656), (-0.06873, -0.5924, -0.3073), (0.4321, -0.01454, 0.9083), (-0.05454, -0.2282, 0.7817), (-0.4163, 0.8072, -0.435), (-0.7311, -0.2067, -0.2758), (1.245, 0.4995, 0.531), (0.2101, 0.04899, 0.984), (1.339, -0.04875, -0.1748), (-0.5293, 0.6875, -0.03376), (1.485, 0.1047, 0.4261), (-0.8803, 0.04529, 0.3956), (0.6591, 0.7186, 0.05223), (0.6525, 0.453, -0.3961), (1.201, 0.3154, -0.1489), (-0.5641, 0.5289, 0.04691), (0.2501, 0.0397, -0.3395), (-0.1776, 1.042, -0.3363), (-1.136, 0.08848, -0.1341), (-1.121, 0.2756, -0.09754), (-0.7455, 0.6904, -0.3081), (-0.5729, 0.1021, 0.6417), (-0.8431, 0.4125, -0.2848), (-0.3757, 0.02919, 0.8047), (-0.2594, 0.4738, 0.6509), (0.8153, 0.6061, -0.009281), (0.1645, 0.8968, -0.4419), (0.4175, 0.796, 0.2139), (0.4055, 0.6803, 0.8488), (0.2835, 0.5294, 1.001), (-0.6238, 0.4267, -0.3413), (0.7495, -0.2479, 0.7566), (0.3432, 0.7496, 0.697), (-0.09221, 1.008, 0.2277), (-0.4057, 0.505, 0.3727), (0.506, 0.7372, -0.395), (0.002024, 0.3794, -0.3973), (1.025, 0.5999, 0.371), (1.27, -0.223, 0.09004), (1.352, -0.1332, -0.04138), (0.06723, 0.7321, 0.6344), (-0.01655, 1.031, -0.127), (0.414, 0.7687, 0.5451), (1.155, -0.1665, -0.2427), (-1.166, 0.004525, 0.09491), (-0.4364, -0.6596, -0.3178), (0.6072, 0.08287, 0.8568), (0.2145, 0.6505, -0.4621), (-0.6121, -0.5954, 0.09854), (-1.007, 0.1889, -0.2171), (-0.5976, 0.796, -0.1864), (0.9451, -0.3258, 0.589), (-0.355, -0.2334, -0.3094), (1.41, -0.01148, -0.03915), (0.384, 0.3626, 1.06), (0.2625, 0.893, 0.4607), (0.01473, -0.6992, 0.3111), (-0.003303, 0.5744, 0.7657), (-0.6266, 0.8118, -0.3534), (-0.2979, 1.042, -0.1329), (-0.1802, -0.4833, -0.3596), (-0.1991, 0.3949, 0.7943), (-0.2224, 1.035, 0.05794), (0.7871, 0.692, -0.171), (-0.2581, 0.239, 0.8606), (-1.125, -0.1367, 0.09552), (0.5837, 0.8347, -0.2533), (-0.7725, -0.4168, -0.2086), (0.3885, 0.9136, -0.2089), (-1.012, -0.2693, 0.1773), (-0.6729, -0.04855, 0.5765), (1.32, 0.4479, 0.3125), (0.6738, -0.4265, 0.7077), (1.456, -0.01378, 0.2296), (0.168, 0.2849, 1.045), (0.6461, -0.313, -0.3018), (1.174, 0.05131, -0.2725), (1.45, 0.2468, 0.4614), (1.009, -0.02899, -0.2973), (-0.2637, -0.7188, 0.003154), (0.2952, -0.4389, 0.7303), (-0.9982, -0.1217, 0.298), (-0.1982, -0.6964, -0.1716), (-0.7723, -0.1689, 0.4541), (0.6012, 0.6901, 0.6287), (0.01551, 0.7976, 0.5059), (0.004035, -0.6953, 0.06681), (0.4583, 0.8384, -0.0005101), (0.829, -0.2637, -0.2997), (0.7321, 0.3215, 0.8012), (1.329, 0.3611, 0.1286), (1.459, 0.1583, 0.1879), (-0.07888, -0.4172, -0.3422), (0.2969, -0.5671, 0.594), (-0.777, -0.5362, -0.03812), (0.5753, 0.5434, 0.8815), (0.4183, -0.3452, -0.3036), (-0.4867, -0.5145, 0.2919), (-0.1502, -0.02511, 0.9053), (-0.1652, -0.6991, 0.1975), (1.223, -0.2108, 0.4717), (-0.7687, 0.6273, -0.2141), (-0.1889, 0.1233, 0.9311), (-0.5462, 0.09166, -0.3148), (0.1514, -0.1384, 0.8959), (-0.6434, 0.1755, 0.5029), (0.6469, 0.262, -0.3557), (-0.536, -0.7389, -0.07742), (1.048, 0.3925, -0.1534), (0.3889, 0.1804, 1.007), (1.37, 0.1852, -0.02186), (-0.283, 0.9218, 0.1563), (0.2877, -0.6208, 0.2121), (0.4921, -0.5276, -0.07938), (-0.607, -0.4477, -0.3217), (0.8243, 0.5319, 0.753), (1.374, 0.1167, 0.5552), (1.311, 0.1115, -0.2035), (1.202, 0.5428, 0.3153), (0.8376, 0.4567, -0.2762), (0.928, -0.2427, 0.6738), (-0.3963, -0.6809, 0.1467), (0.8558, 0.2894, -0.2864), (0.7013, -0.4757, 0.1446), (-0.5709, -0.657, -0.2579), (0.1242, -0.6366, 0.4706), (1.303, -0.0423, 0.5547), (1.424, -0.07845, 0.4204), (-0.2184, 0.6595, 0.4744), (1.089, 0.2418, -0.2382), (0.1635, 0.9621, 0.1413), (1.102, 0.5953, 0.5741), (0.4874, -0.5803, 0.4776), (0.1252, 0.9887, -0.2215), (-0.9473, 0.4187, -0.1235), (0.4155, -0.461, -0.2651), (-0.73, 0.3663, 0.07492), (-0.3981, -0.7533, -0.1631), (-1.027, -0.2902, -0.06621), (-1.135, 0.2052, 0.01256), (1.029, -0.31, 0.2288), (-0.09574, 0.8755, -0.4631), (-0.9431, 0.02224, -0.2374), (-1.181, -0.02192, -0.04228), (1.072, 0.485, 0.674)], [], [(148, 3, 11), (152, 142, 20), (161, 4, 141), (161, 141, 152), (161, 122, 4), (6, 13, 113), (139, 82, 146), (166, 108, 136), (96, 28, 34), (143, 81, 74), (142, 111, 30), (166, 1, 111), (81, 143, 34), (142, 152, 141), (154, 4, 122), (115, 4, 85), (34, 143, 96), (111, 115, 108), (150, 128, 126), (89, 81, 121), (89, 74, 81), (164, 142, 30), (60, 36, 27), (89, 1, 74), (141, 115, 111), (164, 20, 142), (131, 93, 52), (4, 115, 141), (153, 143, 74), (50, 99, 52), (150, 136, 108), (77, 123, 136), (166, 111, 108), (141, 111, 142), (65, 81, 132), (59, 65, 132), (59, 33, 65), (132, 81, 34), (153, 96, 143), (170, 2, 46), (96, 153, 123), (79, 140, 88), (172, 47, 171), (163, 165, 130), (26, 114, 84), (168, 40, 165), (94, 98, 110), (128, 108, 115), (168, 47, 172), (35, 100, 147), (70, 62, 159), (122, 14, 109), (100, 35, 18), (32, 25, 109), (55, 46, 162), (87, 49, 24), (39, 155, 156), (44, 165, 134), (158, 105, 107), (129, 156, 155), (54, 43, 137), (19, 152, 20), (133, 32, 109), (103, 93, 23), (159, 116, 70), (64, 95, 11), (127, 22, 32), (23, 127, 133), (171, 34, 28), (40, 73, 110), (66, 6, 160), (39, 145, 155), (98, 126, 112), (130, 49, 51), (65, 76, 45), (68, 82, 7), (113, 56, 71), (83, 138, 118), (113, 5, 6), (51, 33, 59), (124, 144, 5), (117, 72, 19), (128, 150, 108), (54, 92, 10), (144, 124, 118), (63, 44, 134), (30, 1, 89), (140, 38, 44), (113, 57, 5), (72, 107, 105), (117, 104, 8), (50, 93, 134), (64, 55, 97), (125, 45, 8), (0, 121, 81), (53, 134, 90), (75, 138, 31), (14, 122, 161), (0, 81, 65), (134, 40, 50), (119, 16, 120), (135, 76, 42), (124, 83, 118), (70, 162, 46), (38, 130, 44), (98, 21, 126), (72, 146, 37), (144, 6, 5), (127, 131, 52), (79, 49, 130), (109, 14, 27), (116, 159, 56), (66, 160, 147), (99, 112, 22), (170, 76, 33), (148, 151, 42), (29, 75, 60), (28, 172, 171), (148, 42, 3), (155, 80, 129), (67, 7, 129), (56, 13, 41), (61, 69, 12), (11, 92, 148), (6, 173, 160), (102, 39, 156), (45, 0, 65), (31, 36, 60), (69, 61, 84), (57, 12, 58), (10, 41, 54), (101, 27, 14), (57, 58, 124), (22, 112, 126), (64, 42, 76), (91, 88, 140), (64, 11, 3), (136, 123, 153), (101, 14, 17), (101, 60, 27), (33, 2, 170), (18, 145, 106), (94, 167, 98), (94, 73, 172), (113, 71, 61), (39, 120, 16), (171, 132, 34), (88, 91, 70), (24, 33, 87), (113, 61, 57), (18, 173, 15), (157, 62, 140), (18, 106, 16), (158, 146, 105), (165, 48, 168), (68, 9, 37), (24, 2, 33), (39, 106, 145), (30, 89, 121), (57, 124, 5), (29, 149, 80), (98, 112, 110), (171, 78, 59), (66, 54, 13), (102, 120, 39), (122, 25, 154), (163, 78, 48), (38, 79, 130), (53, 157, 63), (58, 103, 83), (124, 58, 83), (29, 155, 15), (75, 118, 138), (146, 43, 139), (62, 157, 114), (21, 123, 77), (170, 55, 76), (123, 21, 167), (157, 53, 86), (40, 110, 112), (163, 130, 51), (25, 128, 85), (102, 7, 82), (74, 166, 153), (158, 43, 146), (19, 169, 152), (138, 103, 36), (48, 78, 47), (104, 19, 20), (40, 112, 99), (18, 35, 173), (62, 70, 91), (40, 134, 165), (9, 72, 37), (64, 76, 55), (61, 12, 57), (32, 22, 25), (77, 150, 126), (99, 50, 40), (137, 151, 148), (71, 56, 84), (100, 18, 16), (87, 51, 49), (133, 127, 32), (107, 117, 8), (68, 67, 9), (116, 10, 97), (22, 126, 25), (106, 39, 16), (18, 15, 145), (159, 84, 56), (73, 94, 110), (119, 120, 139), (93, 90, 134), (80, 149, 60), (93, 50, 52), (100, 119, 147), (92, 54, 148), (35, 160, 173), (14, 161, 17), (41, 13, 54), (173, 29, 15), (25, 85, 154), (138, 83, 103), (164, 125, 104), (128, 115, 85), (151, 107, 8), (165, 44, 130), (168, 172, 73), (151, 158, 107), (17, 169, 129), (6, 144, 173), (58, 12, 86), (158, 151, 137), (95, 10, 11), (55, 170, 46), (167, 96, 123), (4, 154, 85), (25, 126, 128), (95, 64, 97), (97, 55, 162), (82, 37, 146), (148, 54, 137), (136, 153, 166), (47, 78, 171), (169, 19, 67), (155, 145, 15), (103, 58, 93), (76, 65, 33), (68, 37, 82), (44, 157, 140), (61, 71, 84), (119, 139, 43), (151, 135, 42), (58, 90, 93), (104, 117, 19), (88, 70, 46), (24, 79, 88), (64, 3, 42), (173, 118, 29), (125, 121, 0), (70, 116, 97), (17, 129, 80), (102, 156, 7), (87, 33, 51), (157, 69, 114), (167, 172, 28), (17, 161, 152), (72, 105, 146), (125, 30, 121), (69, 86, 12), (119, 100, 16), (35, 147, 160), (151, 8, 135), (133, 109, 27), (67, 68, 7), (118, 173, 144), (119, 43, 147), (43, 158, 137), (53, 90, 86), (74, 1, 166), (77, 136, 150), (72, 9, 19), (40, 168, 73), (60, 149, 29), (30, 111, 1), (79, 24, 49), (56, 113, 13), (94, 172, 167), (6, 66, 13), (157, 86, 69), (21, 77, 126), (75, 29, 118), (157, 44, 63), (117, 107, 72), (10, 95, 97), (156, 129, 7), (116, 56, 41), (135, 45, 76), (168, 48, 47), (38, 140, 79), (45, 135, 8), (104, 125, 8), (51, 59, 78), (58, 86, 90), (82, 139, 120), (70, 97, 162), (120, 102, 82), (10, 116, 41), (127, 99, 22), (138, 36, 31), (122, 109, 25), (26, 159, 62), (165, 163, 48), (134, 53, 63), (92, 11, 10), (24, 46, 2), (98, 167, 21), (140, 62, 91), (54, 147, 43), (114, 69, 84), (24, 88, 46), (17, 152, 169), (171, 59, 132), (23, 131, 127), (127, 52, 99), (96, 167, 28), (67, 129, 169), (19, 9, 67), (164, 104, 20), (31, 60, 75), (114, 26, 62), (147, 54, 66), (30, 125, 164), (23, 36, 103), (80, 101, 17), (163, 51, 78), (84, 159, 26), (29, 80, 155), (125, 0, 45), (23, 133, 36), (133, 27, 36), (80, 60, 101), (23, 93, 131)])
me_icosphere_002.materials.append(mat_material_002)
me_icosphere_002.use_remesh_preserve_volume = False
me_icosphere_002.use_remesh_preserve_attributes = False
me_icosphere_002.use_mirror_vertex_groups = False
me_icosphere_002.update()

# ---- objects
ob_cube_001 = bpy.data.objects.new('Cube.001', me_cube_002)
ob_cube = bpy.data.objects.new('Cube', me_cube_001)
ob_icosphere = bpy.data.objects.new('Icosphere', me_icosphere)
ob_icosphere_001 = bpy.data.objects.new('Icosphere.001', me_icosphere_001)
ob_icosphere_002 = bpy.data.objects.new('Icosphere.002', me_icosphere_002)

# ---- transforms, parenting, visibility, modifiers, constraints
ob_cube_001.location = (0.0, 0.0, 0.1024)
ob_cube_001.scale = (0.9404, 3.081, 0.74)
ob_cube_001.lineart.crease_threshold = 0.0
ob_cube.location = (0.0, -3.479, 0.2984)
ob_cube.scale = (1.0, 1.898, 1.0)
ob_cube.lock_rotations_4d = False
ob_cube.empty_display_type = 'ARROWS'
ob_cube.lineart.crease_threshold = 0.0
_m = ob_cube.modifiers.new('Fluid', 'FLUID')
_m.fluid_type = 'EFFECTOR'
ob_icosphere.location = (0.4359, -4.675, 1.444)
ob_icosphere.rotation_euler = (3.142, -3.142, -7.854)
ob_icosphere.scale = (0.4942, 0.4942, 0.4942)
ob_icosphere.lineart.crease_threshold = 0.0
ob_icosphere_001.location = (-0.4241, -3.582, 1.444)
ob_icosphere_001.rotation_euler = (3.142, -3.142, -9.929)
ob_icosphere_001.scale = (0.4942, 0.4942, 0.4942)
ob_icosphere_001.lineart.crease_threshold = 0.0
ob_icosphere_002.location = (0.4911, -2.345, 1.444)
ob_icosphere_002.rotation_euler = (3.142, -3.142, -8.326)
ob_icosphere_002.scale = (0.4942, 0.4942, 0.4942)
ob_icosphere_002.lineart.crease_threshold = 0.0

# ---- collection membership
col_collection_1.objects.link(ob_cube_001)
col_collection_1.objects.link(ob_cube)
col_collection_1.objects.link(ob_icosphere)
col_collection_1.objects.link(ob_icosphere_001)
col_collection_1.objects.link(ob_icosphere_002)

# ---- scene / render settings (as saved in the file)
scene.frame_start = 1; scene.frame_end = 250; scene.frame_set(1)
scene.render.engine = 'CYCLES'
scene.render.resolution_percentage = 50
scene.render.dither_intensity = 0.0
scene.cycles.use_denoising = False
scene.cycles.samples = 128
scene.cycles.sampling_pattern = 'TABULATED_SOBOL'
scene.cycles.use_adaptive_sampling = False
scene.cycles.use_light_tree = False
scene.cycles.blur_glossy = 0.0
scene.cycles.sample_clamp_indirect = 0.0
scene.view_settings.view_transform = 'Standard'
bpy.context.view_layer.update()

# ---- added for rendering (the .blend has no active camera and no usable light): camera, sun
cam_auto = bpy.data.cameras.new('AutoCamera')
cam_auto.lens = 50.0
cam_auto.sensor_width = 36.0
cam_auto.clip_end = 1000.0
ob_auto_camera = bpy.data.objects.new('AutoCamera', cam_auto)
scene.collection.objects.link(ob_auto_camera)
ob_auto_camera.location = (8.49175, -11.3134, 7.40996)
ob_auto_camera.rotation_euler = (1.09748, -7.21219e-08, 0.694738)
scene.camera = ob_auto_camera
light_auto_sun = bpy.data.lights.new('AutoSun', 'SUN')
light_auto_sun.energy = 3.0
light_auto_sun.angle = 0.0523599
ob_auto_sun = bpy.data.objects.new('AutoSun', light_auto_sun)
scene.collection.objects.link(ob_auto_sun)
ob_auto_sun.rotation_euler = (0.872665, 0.174533, 0.523599)
bpy.context.view_layer.update()
